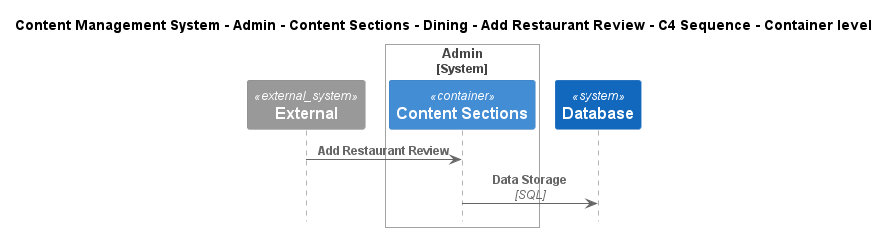

The diagram above was rendered by PlantUML. Its source (embedded in the PNG):
@startuml
!include ..\..\..\..\..\..\..\..\..\.c4s\C4_Sequence.puml

title Content Management System - Admin - Content Sections - Dining - Add Restaurant Review - C4 Sequence - Container level

System_Ext(C4InterFlow.SoftwareSystems.ExternalSystem, "External", "")

System_Boundary(ContentManagementSystem.SoftwareSystems.Admin, "Admin")
    Container(ContentManagementSystem.SoftwareSystems.Admin.Containers.ContentSections, "Content Sections", "", "Content-Sections are primarily used for content classification, helping the CMS organize and manage different types of information, ensuring a clear structure for easy retrieval and display.")
Boundary_End()
System(ContentManagementSystem.SoftwareSystems.Database, "Database", "Stores user registration information, data, access logs, etc.")

Rel(C4InterFlow.SoftwareSystems.ExternalSystem, ContentManagementSystem.SoftwareSystems.Admin.Containers.ContentSections, "Add Restaurant Review")
Rel(ContentManagementSystem.SoftwareSystems.Admin.Containers.ContentSections, ContentManagementSystem.SoftwareSystems.Database, "Data Storage", "SQL")


@enduml